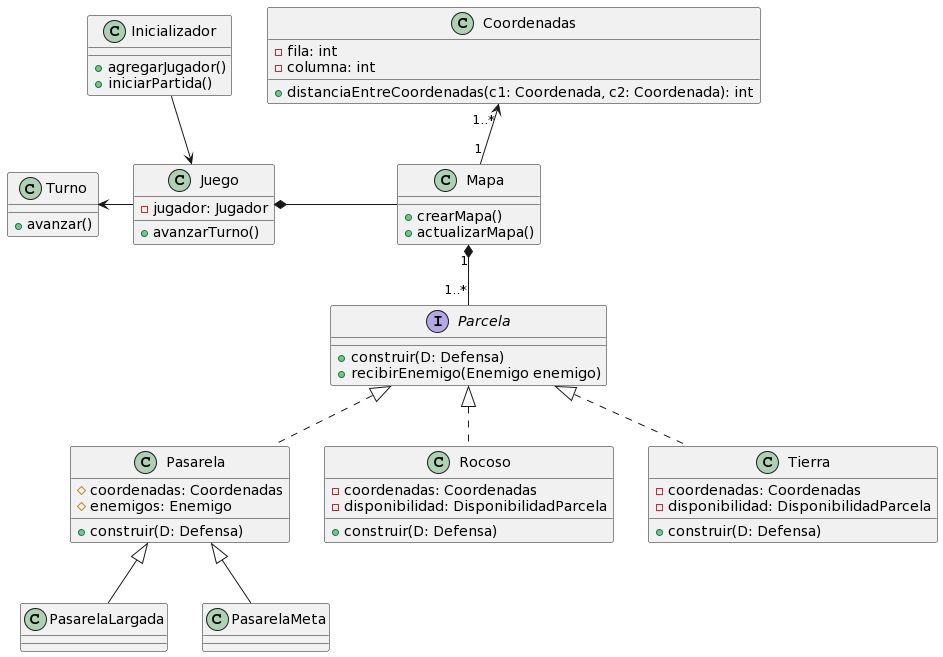

The diagram above was rendered by PlantUML. Its source (embedded in the PNG):
@startuml
class Juego {
- jugador: Jugador
+ avanzarTurno()
}

class Inicializador {
+ agregarJugador()
+ iniciarPartida()
}

class Turno {
+ avanzar()
}

class Mapa {
+ crearMapa()
+ actualizarMapa()
}

class Coordenadas {
- fila: int
- columna: int
+ distanciaEntreCoordenadas(c1: Coordenada, c2: Coordenada): int
}

interface Parcela {
+ construir(D: Defensa)
+ recibirEnemigo(Enemigo enemigo)
}

class Pasarela {
# coordenadas: Coordenadas
# enemigos: Enemigo
+ construir(D: Defensa)
}

class PasarelaLargada {}

class PasarelaMeta{}

class Rocoso {
- coordenadas: Coordenadas
- disponibilidad: DisponibilidadParcela
+ construir(D: Defensa)
}

class Tierra {
- coordenadas: Coordenadas
- disponibilidad: DisponibilidadParcela
+ construir(D: Defensa)
}

Parcela <|.. Pasarela
Parcela <|.. Rocoso
Parcela <|.. Tierra

Pasarela <|-- PasarelaLargada
Pasarela <|-- PasarelaMeta



Inicializador --> Juego
Juego *- Mapa
Turno <- Juego
Mapa "1" *-- "1..*" Parcela
Coordenadas "1..*" <-- "1" Mapa
@enduml